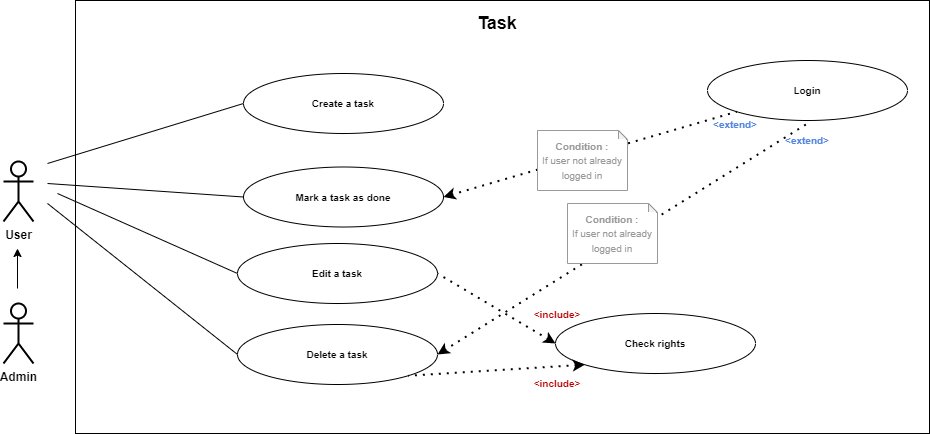

The diagram above was exported from draw.io. Its source (the exported page's mxGraphModel, read from the mxfile embedded in the PNG):
<mxGraphModel dx="1422" dy="817" grid="1" gridSize="10" guides="1" tooltips="1" connect="1" arrows="1" fold="1" page="1" pageScale="1" pageWidth="827" pageHeight="1169" math="0" shadow="0">
  <root>
    <mxCell id="0" />
    <mxCell id="1" parent="0" />
    <mxCell id="h2vgT_xSyOoSCX5xCkxk-24" value="" style="rounded=0;whiteSpace=wrap;html=1;" parent="1" vertex="1">
      <mxGeometry x="98" y="17" width="854" height="433" as="geometry" />
    </mxCell>
    <mxCell id="h2vgT_xSyOoSCX5xCkxk-23" value="User" style="shape=umlActor;verticalLabelPosition=bottom;verticalAlign=top;html=1;outlineConnect=0;strokeWidth=2;fontStyle=1" parent="1" vertex="1">
      <mxGeometry x="26" y="178" width="30" height="60" as="geometry" />
    </mxCell>
    <mxCell id="h2vgT_xSyOoSCX5xCkxk-25" value="&lt;span style=&quot;font-size: 10px&quot;&gt;&lt;b&gt;Create a task&lt;/b&gt;&lt;/span&gt;" style="ellipse;whiteSpace=wrap;html=1;" parent="1" vertex="1">
      <mxGeometry x="266" y="90" width="200" height="60" as="geometry" />
    </mxCell>
    <mxCell id="h2vgT_xSyOoSCX5xCkxk-53" value="&lt;font style=&quot;font-size: 18px&quot;&gt;&lt;b&gt;Task&lt;/b&gt;&lt;/font&gt;" style="text;html=1;strokeColor=none;fillColor=none;align=center;verticalAlign=middle;whiteSpace=wrap;rounded=0;labelBackgroundColor=#ffffff;fontSize=12;fontColor=#000000;" parent="1" vertex="1">
      <mxGeometry x="410" y="30" width="220" height="20" as="geometry" />
    </mxCell>
    <mxCell id="h2vgT_xSyOoSCX5xCkxk-56" value="" style="endArrow=none;html=1;fontSize=10;fontColor=#757575;entryX=0;entryY=0.5;entryDx=0;entryDy=0;" parent="1" target="h2vgT_xSyOoSCX5xCkxk-25" edge="1">
      <mxGeometry width="50" height="50" relative="1" as="geometry">
        <mxPoint x="70" y="180" as="sourcePoint" />
        <mxPoint x="300" y="315.9999999999999" as="targetPoint" />
      </mxGeometry>
    </mxCell>
    <mxCell id="29HhYarFIw8gIX4eng7i-3" value="&lt;b&gt;&lt;font style=&quot;font-size: 10px&quot;&gt;Login&lt;/font&gt;&lt;/b&gt;" style="ellipse;whiteSpace=wrap;html=1;" parent="1" vertex="1">
      <mxGeometry x="730" y="77" width="200" height="60" as="geometry" />
    </mxCell>
    <mxCell id="29HhYarFIw8gIX4eng7i-4" value="" style="endArrow=none;dashed=1;html=1;dashPattern=1 3;strokeWidth=2;exitX=1;exitY=0.5;exitDx=0;exitDy=0;startArrow=classic;startFill=1;entryX=0;entryY=1;entryDx=0;entryDy=0;" parent="1" source="zGZlqD4LyfEklgJD5jIf-1" target="29HhYarFIw8gIX4eng7i-3" edge="1">
      <mxGeometry width="50" height="50" relative="1" as="geometry">
        <mxPoint x="830" y="272" as="sourcePoint" />
        <mxPoint x="830" y="137" as="targetPoint" />
      </mxGeometry>
    </mxCell>
    <mxCell id="29HhYarFIw8gIX4eng7i-6" value="&lt;font color=&quot;#5185e0&quot;&gt;&amp;lt;extend&amp;gt;&lt;/font&gt;" style="text;html=1;align=center;verticalAlign=middle;whiteSpace=wrap;rounded=0;fontSize=10;fontStyle=1;fontColor=#757575;" parent="1" vertex="1">
      <mxGeometry x="810" y="147" width="40" height="20" as="geometry" />
    </mxCell>
    <mxCell id="zGZlqD4LyfEklgJD5jIf-1" value="&lt;span style=&quot;font-size: 10px;&quot;&gt;&lt;b&gt;Mark a task as done&lt;/b&gt;&lt;/span&gt;" style="ellipse;whiteSpace=wrap;html=1;" parent="1" vertex="1">
      <mxGeometry x="266" y="183.5" width="200" height="60" as="geometry" />
    </mxCell>
    <mxCell id="zGZlqD4LyfEklgJD5jIf-2" value="" style="endArrow=none;html=1;fontSize=10;fontColor=#757575;entryX=0;entryY=0.5;entryDx=0;entryDy=0;" parent="1" target="zGZlqD4LyfEklgJD5jIf-1" edge="1">
      <mxGeometry width="50" height="50" relative="1" as="geometry">
        <mxPoint x="70" y="200" as="sourcePoint" />
        <mxPoint x="276" y="130" as="targetPoint" />
      </mxGeometry>
    </mxCell>
    <mxCell id="ZrNN9lwmsa6uLfsQWUnA-1" value="Admin" style="shape=umlActor;verticalLabelPosition=bottom;verticalAlign=top;html=1;outlineConnect=0;strokeWidth=2;fontStyle=1" parent="1" vertex="1">
      <mxGeometry x="26" y="320" width="30" height="60" as="geometry" />
    </mxCell>
    <mxCell id="ZrNN9lwmsa6uLfsQWUnA-2" value="&lt;span style=&quot;font-size: 10px;&quot;&gt;&lt;b&gt;Delete a task&lt;/b&gt;&lt;/span&gt;" style="ellipse;whiteSpace=wrap;html=1;" parent="1" vertex="1">
      <mxGeometry x="260" y="341" width="200" height="60" as="geometry" />
    </mxCell>
    <mxCell id="ZrNN9lwmsa6uLfsQWUnA-3" value="" style="endArrow=none;dashed=1;html=1;dashPattern=1 3;strokeWidth=2;exitX=1;exitY=0.5;exitDx=0;exitDy=0;startArrow=classic;startFill=1;" parent="1" source="ZrNN9lwmsa6uLfsQWUnA-2" edge="1">
      <mxGeometry width="50" height="50" relative="1" as="geometry">
        <mxPoint x="476" y="223.5" as="sourcePoint" />
        <mxPoint x="830" y="140" as="targetPoint" />
      </mxGeometry>
    </mxCell>
    <mxCell id="ZrNN9lwmsa6uLfsQWUnA-6" value="" style="endArrow=classic;html=1;rounded=0;" parent="1" edge="1">
      <mxGeometry width="50" height="50" relative="1" as="geometry">
        <mxPoint x="40" y="305" as="sourcePoint" />
        <mxPoint x="40" y="265" as="targetPoint" />
      </mxGeometry>
    </mxCell>
    <mxCell id="ZrNN9lwmsa6uLfsQWUnA-7" value="" style="endArrow=none;html=1;fontSize=10;fontColor=#757575;entryX=0;entryY=0.5;entryDx=0;entryDy=0;" parent="1" target="ZrNN9lwmsa6uLfsQWUnA-2" edge="1">
      <mxGeometry width="50" height="50" relative="1" as="geometry">
        <mxPoint x="70" y="220" as="sourcePoint" />
        <mxPoint x="276" y="223.5" as="targetPoint" />
      </mxGeometry>
    </mxCell>
    <mxCell id="ZrNN9lwmsa6uLfsQWUnA-8" value="&lt;font color=&quot;#5185e0&quot;&gt;&amp;lt;extend&amp;gt;&lt;/font&gt;" style="text;html=1;align=center;verticalAlign=middle;whiteSpace=wrap;rounded=0;fontSize=10;fontStyle=1;fontColor=#757575;" parent="1" vertex="1">
      <mxGeometry x="738" y="131" width="40" height="20" as="geometry" />
    </mxCell>
    <mxCell id="ZrNN9lwmsa6uLfsQWUnA-9" value="&lt;span style=&quot;color: rgb(153 , 153 , 153) ; font-size: x-small&quot;&gt;Condition :&lt;/span&gt;&lt;br style=&quot;color: rgb(153 , 153 , 153) ; font-size: x-small&quot;&gt;&lt;span style=&quot;color: rgb(153 , 153 , 153) ; font-size: x-small ; font-weight: 400&quot;&gt;If user not already logged in&lt;/span&gt;" style="shape=note;whiteSpace=wrap;html=1;backgroundOutline=1;darkOpacity=0.05;fontSize=12;size=9;labelBackgroundColor=#ffffff;fontStyle=1;align=center;strokeColor=#999999;" parent="1" vertex="1">
      <mxGeometry x="560" y="147" width="90" height="60" as="geometry" />
    </mxCell>
    <mxCell id="ZrNN9lwmsa6uLfsQWUnA-10" value="&lt;span style=&quot;color: rgb(153 , 153 , 153) ; font-size: x-small&quot;&gt;Condition :&lt;/span&gt;&lt;br style=&quot;color: rgb(153 , 153 , 153) ; font-size: x-small&quot;&gt;&lt;span style=&quot;color: rgb(153 , 153 , 153) ; font-size: x-small ; font-weight: 400&quot;&gt;If user not already logged in&lt;/span&gt;" style="shape=note;whiteSpace=wrap;html=1;backgroundOutline=1;darkOpacity=0.05;fontSize=12;size=9;labelBackgroundColor=#ffffff;fontStyle=1;align=center;strokeColor=#999999;" parent="1" vertex="1">
      <mxGeometry x="590" y="220" width="90" height="60" as="geometry" />
    </mxCell>
    <mxCell id="pIFCjZL3Qamza97eBqgv-1" value="&lt;span style=&quot;font-size: 10px;&quot;&gt;&lt;b&gt;Edit a task&lt;/b&gt;&lt;/span&gt;" style="ellipse;whiteSpace=wrap;html=1;" parent="1" vertex="1">
      <mxGeometry x="260" y="260" width="200" height="60" as="geometry" />
    </mxCell>
    <mxCell id="pIFCjZL3Qamza97eBqgv-2" value="" style="endArrow=none;html=1;fontSize=10;fontColor=#757575;entryX=0;entryY=0.5;entryDx=0;entryDy=0;" parent="1" target="pIFCjZL3Qamza97eBqgv-1" edge="1">
      <mxGeometry width="50" height="50" relative="1" as="geometry">
        <mxPoint x="80" y="210" as="sourcePoint" />
        <mxPoint x="276" y="223.5" as="targetPoint" />
      </mxGeometry>
    </mxCell>
    <mxCell id="pIFCjZL3Qamza97eBqgv-3" value="&lt;span style=&quot;font-size: 10px;&quot;&gt;&lt;b&gt;Check rights&lt;/b&gt;&lt;/span&gt;" style="ellipse;whiteSpace=wrap;html=1;" parent="1" vertex="1">
      <mxGeometry x="578" y="330" width="200" height="60" as="geometry" />
    </mxCell>
    <mxCell id="pIFCjZL3Qamza97eBqgv-4" value="" style="endArrow=none;dashed=1;html=1;dashPattern=1 3;strokeWidth=2;exitX=0;exitY=0.5;exitDx=0;exitDy=0;startArrow=classic;startFill=1;entryX=1;entryY=0.5;entryDx=0;entryDy=0;" parent="1" source="pIFCjZL3Qamza97eBqgv-3" target="pIFCjZL3Qamza97eBqgv-1" edge="1">
      <mxGeometry width="50" height="50" relative="1" as="geometry">
        <mxPoint x="470" y="381" as="sourcePoint" />
        <mxPoint x="840" y="150" as="targetPoint" />
      </mxGeometry>
    </mxCell>
    <mxCell id="pIFCjZL3Qamza97eBqgv-5" value="&lt;font color=&quot;#b80000&quot;&gt;&amp;lt;include&amp;gt;&lt;/font&gt;" style="text;html=1;align=center;verticalAlign=middle;whiteSpace=wrap;rounded=0;fontSize=10;fontStyle=1;fontColor=#757575;" parent="1" vertex="1">
      <mxGeometry x="560" y="321" width="40" height="20" as="geometry" />
    </mxCell>
    <mxCell id="pIFCjZL3Qamza97eBqgv-7" value="" style="endArrow=none;dashed=1;html=1;dashPattern=1 3;strokeWidth=2;exitX=0;exitY=1;exitDx=0;exitDy=0;startArrow=classic;startFill=1;entryX=1;entryY=1;entryDx=0;entryDy=0;" parent="1" source="pIFCjZL3Qamza97eBqgv-3" target="ZrNN9lwmsa6uLfsQWUnA-2" edge="1">
      <mxGeometry width="50" height="50" relative="1" as="geometry">
        <mxPoint x="616.9518065352365" y="348.88853679904173" as="sourcePoint" />
        <mxPoint x="447.0481934647635" y="244.61146320095838" as="targetPoint" />
      </mxGeometry>
    </mxCell>
    <mxCell id="RJBZ0GelkgFHOO559UEu-1" value="&lt;font color=&quot;#b80000&quot;&gt;&amp;lt;include&amp;gt;&lt;/font&gt;" style="text;html=1;align=center;verticalAlign=middle;whiteSpace=wrap;rounded=0;fontSize=10;fontStyle=1;fontColor=#757575;" parent="1" vertex="1">
      <mxGeometry x="560" y="390" width="40" height="20" as="geometry" />
    </mxCell>
  </root>
</mxGraphModel>